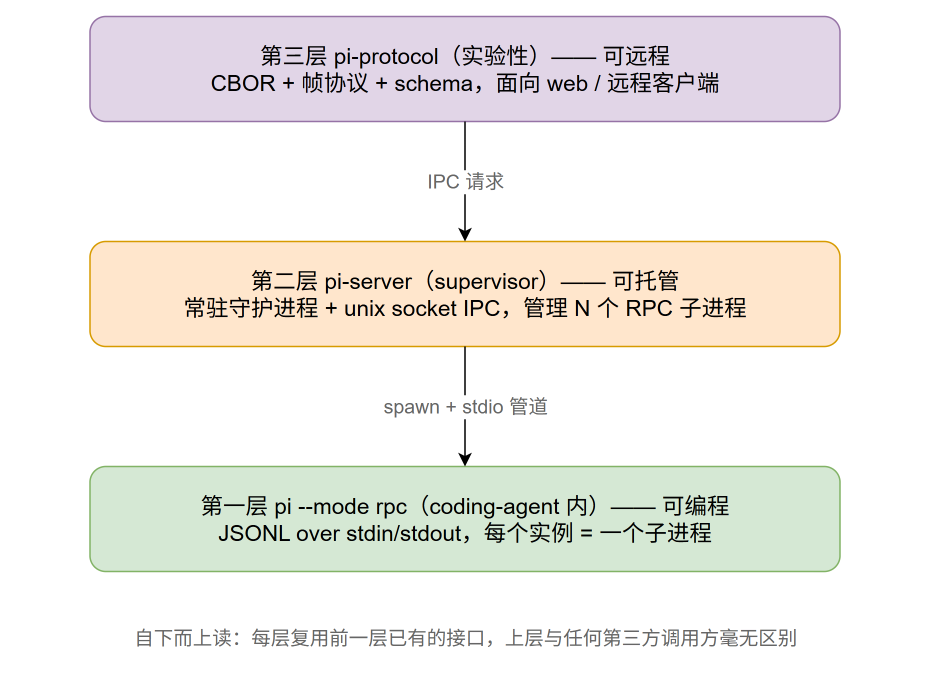

The diagram above was exported from draw.io. Its source (the exported page's mxGraphModel, read from the mxfile embedded in the PNG):
<mxGraphModel adaptiveColors="auto">
  <root>
    <mxCell id="0" />
    <mxCell id="1" parent="0" />
    <mxCell id="l3" value="第三层 pi-protocol（实验性）—— 可远程&#10;CBOR + 帧协议 + schema，面向 web / 远程客户端" style="rounded=1;whiteSpace=wrap;html=1;fillColor=#e1d5e7;strokeColor=#9673a6;fontSize=15;" vertex="1" parent="1">
      <mxGeometry x="160" y="40" width="500" height="70" as="geometry" />
    </mxCell>
    <mxCell id="l2" value="第二层 pi-server（supervisor）—— 可托管&#10;常驻守护进程 + unix socket IPC，管理 N 个 RPC 子进程" style="rounded=1;whiteSpace=wrap;html=1;fillColor=#ffe6cc;strokeColor=#d79b00;fontSize=15;" vertex="1" parent="1">
      <mxGeometry x="160" y="190" width="500" height="70" as="geometry" />
    </mxCell>
    <mxCell id="l1" value="第一层 pi --mode rpc（coding-agent 内）—— 可编程&#10;JSONL over stdin/stdout，每个实例 = 一个子进程" style="rounded=1;whiteSpace=wrap;html=1;fillColor=#d5e8d4;strokeColor=#82b366;fontSize=15;" vertex="1" parent="1">
      <mxGeometry x="160" y="340" width="500" height="70" as="geometry" />
    </mxCell>
    <mxCell id="e1" value="IPC 请求" style="edgeStyle=orthogonalEdgeStyle;rounded=1;html=1;fontSize=13;fontColor=#666666;exitX=0.5;exitY=1;entryX=0.5;entryY=0;" edge="1" parent="1" source="l3" target="l2">
      <mxGeometry relative="1" as="geometry" />
    </mxCell>
    <mxCell id="e2" value="spawn + stdio 管道" style="edgeStyle=orthogonalEdgeStyle;rounded=1;html=1;fontSize=13;fontColor=#666666;exitX=0.5;exitY=1;entryX=0.5;entryY=0;" edge="1" parent="1" source="l2" target="l1">
      <mxGeometry relative="1" as="geometry" />
    </mxCell>
    <mxCell id="note" value="自下而上读：每层复用前一层已有的接口，上层与任何第三方调用方毫无区别" style="text;html=1;fontSize=13;fontColor=#666666;align=center;" vertex="1" parent="1">
      <mxGeometry x="110" y="440" width="600" height="30" as="geometry" />
    </mxCell>
  </root>
</mxGraphModel>